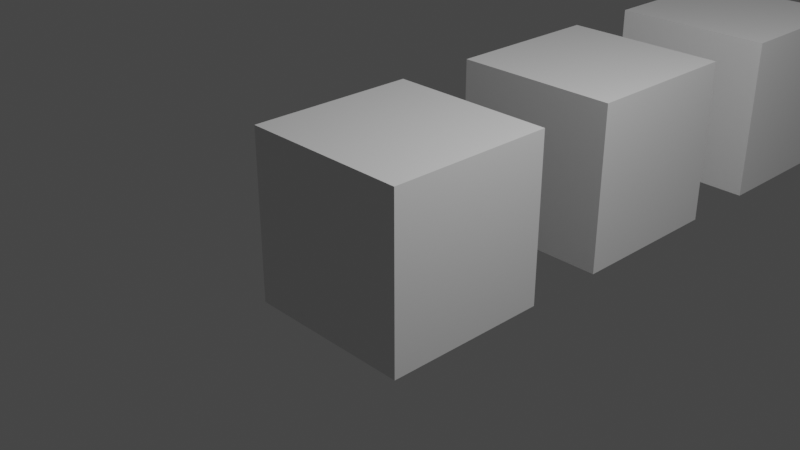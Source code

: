# Source: acc-decc-lin.blend  (saved by Blender 3.3.6; exported with 4.5.12 LTS)
import bpy
from mathutils import Matrix  # noqa: F401  (used for matrix-valued properties, if any)

bpy.ops.wm.read_factory_settings(use_empty=True)
scene = bpy.context.scene
scene.name = 'Scene'

# ---- collections
col_collection = bpy.data.collections.new('Collection'); scene.collection.children.link(col_collection)

# ---- materials (node trees are filled in below, after node groups)
mat_material = bpy.data.materials.new('Material')
mat_material.alpha_threshold = 0.0
mat_material.use_transparent_shadow = False
mat_material.roughness = 0.5
mat_material.line_color = (0.0, 0.0, 0.0, 1.0)

# ---- material node trees
mat_material.use_nodes = True; mat_material.node_tree.nodes.clear()
_N = mat_material.node_tree.nodes; _L = mat_material.node_tree.links
n0 = _N.new('ShaderNodeOutputMaterial'); n0.name = 'Material Output'; n0.location = (300, 300)
n1 = _N.new('ShaderNodeBsdfPrincipled'); n1.name = 'Principled BSDF'; n1.location = (10, 300)
n1.distribution = 'GGX'
n1.subsurface_method = 'RANDOM_WALK_SKIN'
n1.inputs[3].default_value = 1.45
n1.inputs[27].default_value = (0.0, 0.0, 0.0, 1.0)
n1.inputs[28].default_value = 1.0
_L.new(n1.outputs[0], n0.inputs[0])
n0.is_active_output = True

# ---- world
world_world = bpy.data.worlds.new('World'); scene.world = world_world
world_world.use_nodes = True; world_world.node_tree.nodes.clear()
_N = world_world.node_tree.nodes; _L = world_world.node_tree.links
n0 = _N.new('ShaderNodeOutputWorld'); n0.name = 'World Output'; n0.location = (300, 300)
n1 = _N.new('ShaderNodeBackground'); n1.name = 'Background'; n1.location = (10, 300)
n1.inputs[0].default_value = (0.05088, 0.05088, 0.05088, 1.0)
_L.new(n1.outputs[0], n0.inputs[0])
n0.is_active_output = True
world_world.color = (0.05088, 0.05088, 0.05088)
world_world.use_sun_shadow = False
world_world.sun_shadow_jitter_overblur = 0.0

# ---- cameras
cam_camera = bpy.data.cameras.new('Camera')
cam_camera.clip_end = 100.0
cam_camera.ortho_scale = 7.314

# ---- lights
light_light = bpy.data.lights.new('Light', 'POINT')
light_light.transmission_factor = 0.0
light_light.energy = 1000.0
light_light.shadow_soft_size = 0.1
light_light.shadow_maximum_resolution = 0.006
light_light.use_absolute_resolution = True

# ---- meshes
me_cube = bpy.data.meshes.new('Cube')
me_cube.from_pydata([(1.0, 1.0, 1.0), (1.0, 1.0, -1.0), (1.0, -1.0, 1.0), (1.0, -1.0, -1.0), (-1.0, 1.0, 1.0), (-1.0, 1.0, -1.0), (-1.0, -1.0, 1.0), (-1.0, -1.0, -1.0)], [], [(0, 4, 6, 2), (3, 2, 6, 7), (7, 6, 4, 5), (5, 1, 3, 7), (1, 0, 2, 3), (5, 4, 0, 1)])
_uv = me_cube.uv_layers.new(name='UVMap')
_uv.uv.foreach_set('vector', [0.625, 0.5, 0.875, 0.5, 0.875, 0.75, 0.625, 0.75, 0.375, 0.75, 0.625, 0.75, 0.625, 1.0, 0.375, 1.0, 0.375, 0.0, 0.625, 0.0, 0.625, 0.25, 0.375, 0.25, 0.125, 0.5, 0.375, 0.5, 0.375, 0.75, 0.125, 0.75, 0.375, 0.5, 0.625, 0.5, 0.625, 0.75, 0.375, 0.75, 0.375, 0.25, 0.625, 0.25, 0.625, 0.5, 0.375, 0.5])
me_cube.materials.append(mat_material)
me_cube.use_mirror_vertex_groups = False
me_cube.update()
me_cube_001 = bpy.data.meshes.new('Cube.001')
me_cube_001.from_pydata([(1.0, 1.0, 1.0), (1.0, 1.0, -1.0), (1.0, -1.0, 1.0), (1.0, -1.0, -1.0), (-1.0, 1.0, 1.0), (-1.0, 1.0, -1.0), (-1.0, -1.0, 1.0), (-1.0, -1.0, -1.0)], [], [(0, 4, 6, 2), (3, 2, 6, 7), (7, 6, 4, 5), (5, 1, 3, 7), (1, 0, 2, 3), (5, 4, 0, 1)])
_uv = me_cube_001.uv_layers.new(name='UVMap')
_uv.uv.foreach_set('vector', [0.625, 0.5, 0.875, 0.5, 0.875, 0.75, 0.625, 0.75, 0.375, 0.75, 0.625, 0.75, 0.625, 1.0, 0.375, 1.0, 0.375, 0.0, 0.625, 0.0, 0.625, 0.25, 0.375, 0.25, 0.125, 0.5, 0.375, 0.5, 0.375, 0.75, 0.125, 0.75, 0.375, 0.5, 0.625, 0.5, 0.625, 0.75, 0.375, 0.75, 0.375, 0.25, 0.625, 0.25, 0.625, 0.5, 0.375, 0.5])
me_cube_001.materials.append(mat_material)
me_cube_001.use_mirror_vertex_groups = False
me_cube_001.update()
me_cube_002 = bpy.data.meshes.new('Cube.002')
me_cube_002.from_pydata([(1.0, 1.0, 1.0), (1.0, 1.0, -1.0), (1.0, -1.0, 1.0), (1.0, -1.0, -1.0), (-1.0, 1.0, 1.0), (-1.0, 1.0, -1.0), (-1.0, -1.0, 1.0), (-1.0, -1.0, -1.0)], [], [(0, 4, 6, 2), (3, 2, 6, 7), (7, 6, 4, 5), (5, 1, 3, 7), (1, 0, 2, 3), (5, 4, 0, 1)])
_uv = me_cube_002.uv_layers.new(name='UVMap')
_uv.uv.foreach_set('vector', [0.625, 0.5, 0.875, 0.5, 0.875, 0.75, 0.625, 0.75, 0.375, 0.75, 0.625, 0.75, 0.625, 1.0, 0.375, 1.0, 0.375, 0.0, 0.625, 0.0, 0.625, 0.25, 0.375, 0.25, 0.125, 0.5, 0.375, 0.5, 0.375, 0.75, 0.125, 0.75, 0.375, 0.5, 0.625, 0.5, 0.625, 0.75, 0.375, 0.75, 0.375, 0.25, 0.625, 0.25, 0.625, 0.5, 0.375, 0.5])
me_cube_002.materials.append(mat_material)
me_cube_002.use_mirror_vertex_groups = False
me_cube_002.update()

# ---- objects
ob_cube = bpy.data.objects.new('Cube', me_cube)
ob_light = bpy.data.objects.new('Light', light_light)
ob_camera = bpy.data.objects.new('Camera', cam_camera)
ob_cube_001 = bpy.data.objects.new('Cube.001', me_cube_001)
ob_cube_002 = bpy.data.objects.new('Cube.002', me_cube_002)

# ---- transforms, parenting, visibility, modifiers, constraints
ob_cube.location = (0.0, 0.0, 0.0)
ob_cube.lock_rotations_4d = False
ob_cube.empty_display_type = 'ARROWS'
ob_cube.lineart.crease_threshold = 0.0
ob_light.location = (4.076, 1.005, 5.904)
ob_light.rotation_euler = (0.6503, 0.05522, 1.866)
ob_light.lock_rotations_4d = False
ob_light.empty_display_type = 'ARROWS'
ob_light.color = (0.0, 0.0, 0.0, 0.0)
ob_light.lineart.crease_threshold = 0.0
ob_camera.location = (7.359, -6.926, 4.958)
ob_camera.rotation_euler = (1.109, 0.0, 0.8149)
ob_camera.lock_rotations_4d = False
ob_camera.empty_display_type = 'ARROWS'
ob_camera.color = (0.0, 0.0, 0.0, 0.0)
ob_camera.display_type = 'WIRE'
ob_camera.lineart.crease_threshold = 0.0
ob_cube_001.location = (0.0, 3.0, 0.0)
ob_cube_001.lock_rotations_4d = False
ob_cube_001.empty_display_type = 'ARROWS'
ob_cube_001.lineart.crease_threshold = 0.0
ob_cube_002.location = (0.0, 6.0, 0.0)
ob_cube_002.lock_rotations_4d = False
ob_cube_002.empty_display_type = 'ARROWS'
ob_cube_002.lineart.crease_threshold = 0.0

# ---- collection membership
col_collection.objects.link(ob_cube)
col_collection.objects.link(ob_light)
col_collection.objects.link(ob_camera)
col_collection.objects.link(ob_cube_001)
col_collection.objects.link(ob_cube_002)

# ---- scene / render settings (as saved in the file)
scene.camera = ob_camera
scene.frame_start = 1; scene.frame_end = 250; scene.frame_set(0)
scene.render.engine = 'BLENDER_EEVEE_NEXT'
scene.cycles.sampling_pattern = 'TABULATED_SOBOL'
scene.cycles.use_light_tree = False
scene.view_settings.view_transform = 'Filmic'
bpy.context.view_layer.update()
